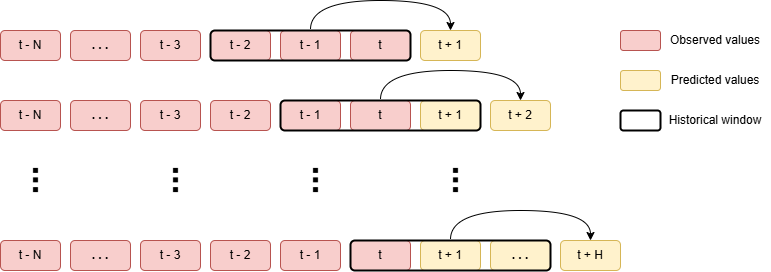

The diagram above was exported from draw.io. Its source (the exported page's mxGraphModel, read from the mxfile embedded in the PNG):
<mxGraphModel dx="786" dy="463" grid="1" gridSize="10" guides="1" tooltips="1" connect="1" arrows="1" fold="1" page="1" pageScale="1" pageWidth="1169" pageHeight="827" math="0" shadow="0">
  <root>
    <mxCell id="0" />
    <mxCell id="1" parent="0" />
    <mxCell id="Hx8JOCmAExxxSgMV2SGa-2" value="t - N" style="rounded=1;whiteSpace=wrap;html=1;fillColor=#f8cecc;strokeColor=#b85450;" parent="1" vertex="1">
      <mxGeometry x="80" y="130" width="60" height="30" as="geometry" />
    </mxCell>
    <mxCell id="Hx8JOCmAExxxSgMV2SGa-3" value="&lt;b&gt;. . .&lt;/b&gt;" style="rounded=1;whiteSpace=wrap;html=1;fillColor=#f8cecc;strokeColor=#b85450;" parent="1" vertex="1">
      <mxGeometry x="150" y="130" width="60" height="30" as="geometry" />
    </mxCell>
    <mxCell id="Hx8JOCmAExxxSgMV2SGa-4" value="t - 3" style="rounded=1;whiteSpace=wrap;html=1;fillColor=#f8cecc;strokeColor=#b85450;" parent="1" vertex="1">
      <mxGeometry x="220" y="130" width="60" height="30" as="geometry" />
    </mxCell>
    <mxCell id="Hx8JOCmAExxxSgMV2SGa-5" value="t - 2" style="rounded=1;whiteSpace=wrap;html=1;fillColor=#f8cecc;strokeColor=#b85450;" parent="1" vertex="1">
      <mxGeometry x="290" y="130" width="60" height="30" as="geometry" />
    </mxCell>
    <mxCell id="Hx8JOCmAExxxSgMV2SGa-6" value="t - 1" style="rounded=1;whiteSpace=wrap;html=1;fillColor=#f8cecc;strokeColor=#b85450;" parent="1" vertex="1">
      <mxGeometry x="360" y="130" width="60" height="30" as="geometry" />
    </mxCell>
    <mxCell id="Hx8JOCmAExxxSgMV2SGa-7" value="t" style="rounded=1;whiteSpace=wrap;html=1;fillColor=#f8cecc;strokeColor=#b85450;" parent="1" vertex="1">
      <mxGeometry x="430" y="130" width="60" height="30" as="geometry" />
    </mxCell>
    <mxCell id="Hx8JOCmAExxxSgMV2SGa-8" value="t + 1" style="rounded=1;whiteSpace=wrap;html=1;fillColor=#fff2cc;strokeColor=#D6B656;strokeWidth=1;" parent="1" vertex="1">
      <mxGeometry x="500" y="130" width="60" height="30" as="geometry" />
    </mxCell>
    <mxCell id="Hx8JOCmAExxxSgMV2SGa-9" value="" style="rounded=1;whiteSpace=wrap;html=1;fillColor=none;strokeWidth=2;perimeterSpacing=1;glass=0;shadow=0;strokeColor=#000000;" parent="1" vertex="1">
      <mxGeometry x="290" y="130" width="200" height="30" as="geometry" />
    </mxCell>
    <mxCell id="Hx8JOCmAExxxSgMV2SGa-12" value="t - N" style="rounded=1;whiteSpace=wrap;html=1;fillColor=#f8cecc;strokeColor=#b85450;" parent="1" vertex="1">
      <mxGeometry x="80" y="200" width="60" height="30" as="geometry" />
    </mxCell>
    <mxCell id="Hx8JOCmAExxxSgMV2SGa-13" value="&lt;b&gt;. . .&lt;/b&gt;" style="rounded=1;whiteSpace=wrap;html=1;fillColor=#f8cecc;strokeColor=#b85450;" parent="1" vertex="1">
      <mxGeometry x="150" y="200" width="60" height="30" as="geometry" />
    </mxCell>
    <mxCell id="Hx8JOCmAExxxSgMV2SGa-14" value="t - 3" style="rounded=1;whiteSpace=wrap;html=1;fillColor=#f8cecc;strokeColor=#b85450;" parent="1" vertex="1">
      <mxGeometry x="220" y="200" width="60" height="30" as="geometry" />
    </mxCell>
    <mxCell id="Hx8JOCmAExxxSgMV2SGa-15" value="t - 2" style="rounded=1;whiteSpace=wrap;html=1;fillColor=#f8cecc;strokeColor=#b85450;" parent="1" vertex="1">
      <mxGeometry x="290" y="200" width="60" height="30" as="geometry" />
    </mxCell>
    <mxCell id="Hx8JOCmAExxxSgMV2SGa-16" value="t - 1" style="rounded=1;whiteSpace=wrap;html=1;fillColor=#f8cecc;strokeColor=#b85450;" parent="1" vertex="1">
      <mxGeometry x="360" y="200" width="60" height="30" as="geometry" />
    </mxCell>
    <mxCell id="Hx8JOCmAExxxSgMV2SGa-17" value="t" style="rounded=1;whiteSpace=wrap;html=1;fillColor=#f8cecc;strokeColor=#b85450;" parent="1" vertex="1">
      <mxGeometry x="430" y="200" width="60" height="30" as="geometry" />
    </mxCell>
    <mxCell id="Hx8JOCmAExxxSgMV2SGa-18" value="t + 1" style="rounded=1;whiteSpace=wrap;html=1;fillColor=#fff2cc;strokeColor=#d6b656;" parent="1" vertex="1">
      <mxGeometry x="500" y="200" width="60" height="30" as="geometry" />
    </mxCell>
    <mxCell id="Hx8JOCmAExxxSgMV2SGa-19" value="" style="rounded=1;whiteSpace=wrap;html=1;fillColor=none;strokeWidth=2;" parent="1" vertex="1">
      <mxGeometry x="360" y="200" width="200" height="30" as="geometry" />
    </mxCell>
    <mxCell id="Hx8JOCmAExxxSgMV2SGa-21" value="t + 2" style="rounded=1;whiteSpace=wrap;html=1;fillColor=#fff2cc;strokeColor=#d6b656;strokeWidth=1;" parent="1" vertex="1">
      <mxGeometry x="570" y="200" width="60" height="30" as="geometry" />
    </mxCell>
    <mxCell id="Hx8JOCmAExxxSgMV2SGa-23" value="t - N" style="rounded=1;whiteSpace=wrap;html=1;fillColor=#f8cecc;strokeColor=#b85450;" parent="1" vertex="1">
      <mxGeometry x="80" y="340" width="60" height="30" as="geometry" />
    </mxCell>
    <mxCell id="Hx8JOCmAExxxSgMV2SGa-24" value="&lt;b&gt;. . .&lt;/b&gt;" style="rounded=1;whiteSpace=wrap;html=1;fillColor=#f8cecc;strokeColor=#b85450;" parent="1" vertex="1">
      <mxGeometry x="150" y="340" width="60" height="30" as="geometry" />
    </mxCell>
    <mxCell id="Hx8JOCmAExxxSgMV2SGa-25" value="t - 3" style="rounded=1;whiteSpace=wrap;html=1;fillColor=#f8cecc;strokeColor=#b85450;" parent="1" vertex="1">
      <mxGeometry x="220" y="340" width="60" height="30" as="geometry" />
    </mxCell>
    <mxCell id="Hx8JOCmAExxxSgMV2SGa-26" value="t - 2" style="rounded=1;whiteSpace=wrap;html=1;fillColor=#f8cecc;strokeColor=#b85450;" parent="1" vertex="1">
      <mxGeometry x="290" y="340" width="60" height="30" as="geometry" />
    </mxCell>
    <mxCell id="Hx8JOCmAExxxSgMV2SGa-27" value="t - 1" style="rounded=1;whiteSpace=wrap;html=1;fillColor=#f8cecc;strokeColor=#b85450;" parent="1" vertex="1">
      <mxGeometry x="360" y="340" width="60" height="30" as="geometry" />
    </mxCell>
    <mxCell id="Hx8JOCmAExxxSgMV2SGa-28" value="t" style="rounded=1;whiteSpace=wrap;html=1;fillColor=#f8cecc;strokeColor=#b85450;" parent="1" vertex="1">
      <mxGeometry x="430" y="340" width="60" height="30" as="geometry" />
    </mxCell>
    <mxCell id="Hx8JOCmAExxxSgMV2SGa-29" value="t + 1" style="rounded=1;whiteSpace=wrap;html=1;fillColor=#fff2cc;strokeColor=#d6b656;" parent="1" vertex="1">
      <mxGeometry x="500" y="340" width="60" height="30" as="geometry" />
    </mxCell>
    <mxCell id="Hx8JOCmAExxxSgMV2SGa-32" value="&lt;b&gt;. . .&lt;/b&gt;" style="rounded=1;whiteSpace=wrap;html=1;fillColor=#fff2cc;strokeColor=#d6b656;" parent="1" vertex="1">
      <mxGeometry x="570" y="340" width="60" height="30" as="geometry" />
    </mxCell>
    <mxCell id="Hx8JOCmAExxxSgMV2SGa-33" value="t + H" style="rounded=1;whiteSpace=wrap;html=1;fillColor=#fff2cc;strokeColor=#d6b656;" parent="1" vertex="1">
      <mxGeometry x="640" y="340" width="60" height="30" as="geometry" />
    </mxCell>
    <mxCell id="Hx8JOCmAExxxSgMV2SGa-34" value="&lt;font style=&quot;font-size: 35px;&quot;&gt;&lt;b&gt;...&lt;/b&gt;&lt;/font&gt;" style="text;html=1;align=center;verticalAlign=middle;whiteSpace=wrap;rounded=0;rotation=-90;" parent="1" vertex="1">
      <mxGeometry x="60" y="260" width="90" height="40" as="geometry" />
    </mxCell>
    <mxCell id="Hx8JOCmAExxxSgMV2SGa-36" value="&lt;font style=&quot;font-size: 35px;&quot;&gt;&lt;b&gt;...&lt;/b&gt;&lt;/font&gt;" style="text;html=1;align=center;verticalAlign=middle;whiteSpace=wrap;rounded=0;rotation=-90;" parent="1" vertex="1">
      <mxGeometry x="200" y="260" width="90" height="40" as="geometry" />
    </mxCell>
    <mxCell id="Hx8JOCmAExxxSgMV2SGa-37" value="&lt;font style=&quot;font-size: 35px;&quot;&gt;&lt;b&gt;...&lt;/b&gt;&lt;/font&gt;" style="text;html=1;align=center;verticalAlign=middle;whiteSpace=wrap;rounded=0;rotation=-90;" parent="1" vertex="1">
      <mxGeometry x="340" y="260" width="90" height="40" as="geometry" />
    </mxCell>
    <mxCell id="Hx8JOCmAExxxSgMV2SGa-38" value="&lt;font style=&quot;font-size: 35px;&quot;&gt;&lt;b&gt;...&lt;/b&gt;&lt;/font&gt;" style="text;html=1;align=center;verticalAlign=middle;whiteSpace=wrap;rounded=0;rotation=-90;" parent="1" vertex="1">
      <mxGeometry x="480" y="260" width="90" height="40" as="geometry" />
    </mxCell>
    <mxCell id="Hx8JOCmAExxxSgMV2SGa-30" value="" style="rounded=1;whiteSpace=wrap;html=1;fillColor=none;strokeWidth=2;" parent="1" vertex="1">
      <mxGeometry x="430" y="340" width="200" height="30" as="geometry" />
    </mxCell>
    <mxCell id="XIRJCg0X2FZaakKbbwfj-3" value="" style="curved=1;endArrow=classic;html=1;rounded=0;edgeStyle=orthogonalEdgeStyle;entryX=0.5;entryY=0;entryDx=0;entryDy=0;exitX=0.5;exitY=0;exitDx=0;exitDy=0;" parent="1" source="Hx8JOCmAExxxSgMV2SGa-9" target="Hx8JOCmAExxxSgMV2SGa-8" edge="1">
      <mxGeometry width="50" height="50" relative="1" as="geometry">
        <mxPoint x="390" y="110" as="sourcePoint" />
        <mxPoint x="440" y="60" as="targetPoint" />
        <Array as="points">
          <mxPoint x="390" y="100" />
          <mxPoint x="530" y="100" />
        </Array>
      </mxGeometry>
    </mxCell>
    <mxCell id="XIRJCg0X2FZaakKbbwfj-4" value="" style="curved=1;endArrow=classic;html=1;rounded=0;edgeStyle=orthogonalEdgeStyle;entryX=0.5;entryY=0;entryDx=0;entryDy=0;exitX=0.5;exitY=0;exitDx=0;exitDy=0;" parent="1" edge="1">
      <mxGeometry width="50" height="50" relative="1" as="geometry">
        <mxPoint x="460" y="199" as="sourcePoint" />
        <mxPoint x="600" y="200" as="targetPoint" />
        <Array as="points">
          <mxPoint x="460" y="170" />
          <mxPoint x="600" y="170" />
        </Array>
      </mxGeometry>
    </mxCell>
    <mxCell id="XIRJCg0X2FZaakKbbwfj-5" value="" style="curved=1;endArrow=classic;html=1;rounded=0;edgeStyle=orthogonalEdgeStyle;entryX=0.5;entryY=0;entryDx=0;entryDy=0;exitX=0.5;exitY=0;exitDx=0;exitDy=0;" parent="1" edge="1">
      <mxGeometry width="50" height="50" relative="1" as="geometry">
        <mxPoint x="530" y="339" as="sourcePoint" />
        <mxPoint x="670" y="340" as="targetPoint" />
        <Array as="points">
          <mxPoint x="530" y="310" />
          <mxPoint x="670" y="310" />
        </Array>
      </mxGeometry>
    </mxCell>
    <mxCell id="XIRJCg0X2FZaakKbbwfj-17" value="" style="rounded=1;whiteSpace=wrap;html=1;fillColor=#fff2cc;strokeColor=#D6B656;strokeWidth=1;" parent="1" vertex="1">
      <mxGeometry x="700" y="170" width="40" height="20" as="geometry" />
    </mxCell>
    <mxCell id="XIRJCg0X2FZaakKbbwfj-18" value="" style="rounded=1;whiteSpace=wrap;html=1;fillColor=#f8cecc;strokeColor=#b85450;" parent="1" vertex="1">
      <mxGeometry x="700" y="130" width="40" height="20" as="geometry" />
    </mxCell>
    <mxCell id="XIRJCg0X2FZaakKbbwfj-20" value="" style="rounded=1;whiteSpace=wrap;html=1;fillColor=none;strokeWidth=2;" parent="1" vertex="1">
      <mxGeometry x="700" y="210" width="40" height="20" as="geometry" />
    </mxCell>
    <mxCell id="XIRJCg0X2FZaakKbbwfj-22" value="Observed values" style="text;html=1;align=center;verticalAlign=middle;whiteSpace=wrap;rounded=0;" parent="1" vertex="1">
      <mxGeometry x="740" y="125" width="110" height="30" as="geometry" />
    </mxCell>
    <mxCell id="XIRJCg0X2FZaakKbbwfj-23" value="Predicted values" style="text;html=1;align=center;verticalAlign=middle;whiteSpace=wrap;rounded=0;" parent="1" vertex="1">
      <mxGeometry x="740" y="165" width="110" height="30" as="geometry" />
    </mxCell>
    <mxCell id="XIRJCg0X2FZaakKbbwfj-24" value="Historical window" style="text;html=1;align=center;verticalAlign=middle;whiteSpace=wrap;rounded=0;" parent="1" vertex="1">
      <mxGeometry x="740" y="205" width="110" height="30" as="geometry" />
    </mxCell>
  </root>
</mxGraphModel>